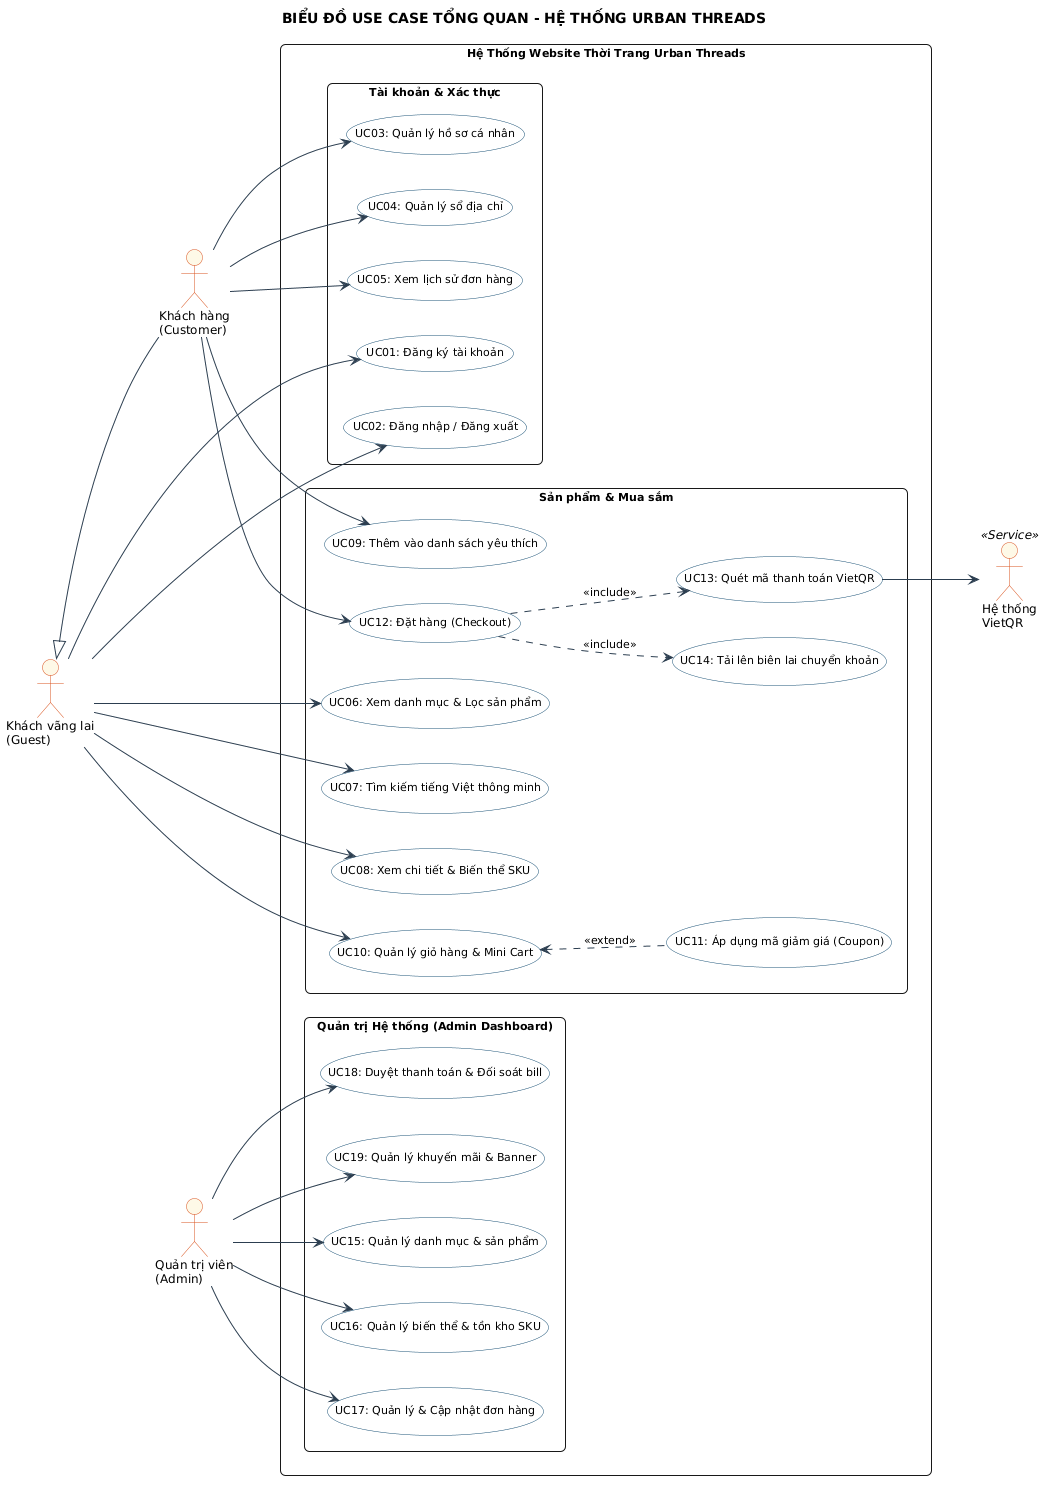

The diagram above was rendered by PlantUML. Its source (embedded in the PNG):
@startuml
title BIỂU ĐỒ USE CASE TỔNG QUAN - HỆ THỐNG URBAN THREADS

left to right direction
skinparam packageStyle rectangle
skinparam shadowing false
skinparam roundcorner 10
skinparam defaultFontName Arial
skinparam defaultFontSize 11

skinparam actor {
    BackgroundColor #FEF9E7
    BorderColor #D9531E
    FontSize 12
}

skinparam usecase {
    BackgroundColor #FFFFFF
    BorderColor #1A5276
    ArrowColor #2C3E50
    FontSize 11
}

actor "Khách vãng lai\n(Guest)" as Guest
actor "Khách hàng\n(Customer)" as Customer
actor "Quản trị viên\n(Admin)" as Admin
actor "Hệ thống\nVietQR" as VietQR <<Service>>

Customer -up-|> Guest

rectangle "Hệ Thống Website Thời Trang Urban Threads" {

    package "Tài khoản & Xác thực" {
        usecase "UC01: Đăng ký tài khoản" as UC_Register
        usecase "UC02: Đăng nhập / Đăng xuất" as UC_Login
        usecase "UC03: Quản lý hồ sơ cá nhân" as UC_Profile
        usecase "UC04: Quản lý sổ địa chỉ" as UC_Address
        usecase "UC05: Xem lịch sử đơn hàng" as UC_OrderHistory
    }

    package "Sản phẩm & Mua sắm" {
        usecase "UC06: Xem danh mục & Lọc sản phẩm" as UC_Browse
        usecase "UC07: Tìm kiếm tiếng Việt thông minh" as UC_Search
        usecase "UC08: Xem chi tiết & Biến thể SKU" as UC_Detail
        usecase "UC09: Thêm vào danh sách yêu thích" as UC_Wishlist
        usecase "UC10: Quản lý giỏ hàng & Mini Cart" as UC_Cart
        usecase "UC11: Áp dụng mã giảm giá (Coupon)" as UC_Coupon
        usecase "UC12: Đặt hàng (Checkout)" as UC_Checkout
        usecase "UC13: Quét mã thanh toán VietQR" as UC_PayQR
        usecase "UC14: Tải lên biên lai chuyển khoản" as UC_Receipt
    }

    package "Quản trị Hệ thống (Admin Dashboard)" {
        usecase "UC15: Quản lý danh mục & sản phẩm" as UC_AdminProduct
        usecase "UC16: Quản lý biến thể & tồn kho SKU" as UC_AdminStock
        usecase "UC17: Quản lý & Cập nhật đơn hàng" as UC_AdminOrder
        usecase "UC18: Duyệt thanh toán & Đối soát bill" as UC_AdminPayment
        usecase "UC19: Quản lý khuyến mãi & Banner" as UC_AdminPromo
    }
}

Guest --> UC_Register
Guest --> UC_Login
Guest --> UC_Browse
Guest --> UC_Search
Guest --> UC_Detail
Guest --> UC_Cart

Customer --> UC_Profile
Customer --> UC_Address
Customer --> UC_OrderHistory
Customer --> UC_Wishlist
Customer --> UC_Checkout

UC_Cart <.. UC_Coupon : <<extend>>
UC_Checkout ..> UC_PayQR : <<include>>
UC_Checkout ..> UC_Receipt : <<include>>
UC_PayQR --> VietQR

Admin --> UC_AdminProduct
Admin --> UC_AdminStock
Admin --> UC_AdminOrder
Admin --> UC_AdminPayment
Admin --> UC_AdminPromo

@enduml